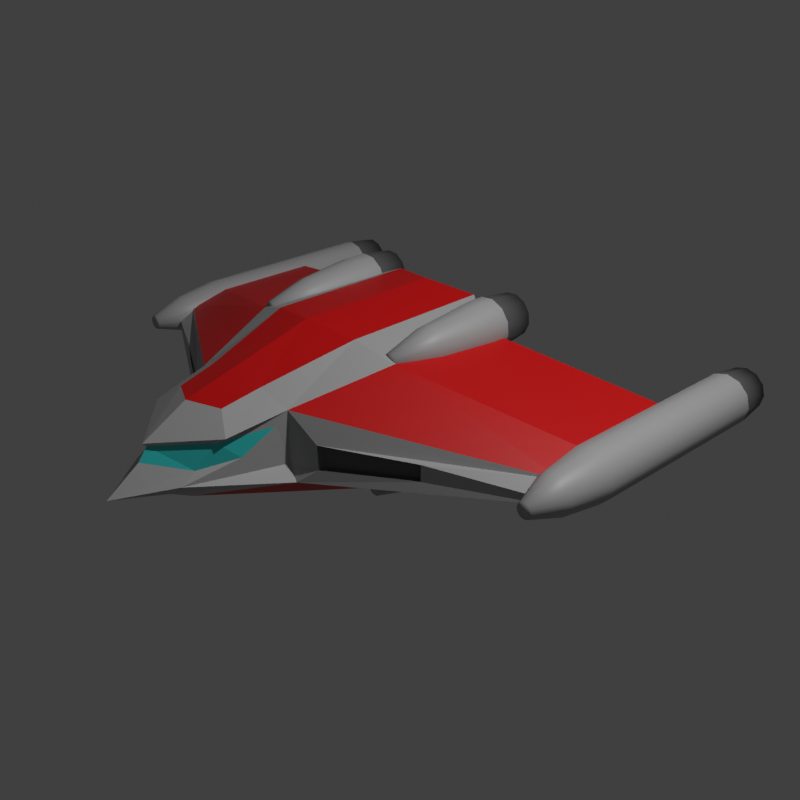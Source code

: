 # Source: interceptor.blend  (saved by Blender 3.0.42; exported with 4.5.12 LTS)
import bpy
from mathutils import Matrix  # noqa: F401  (used for matrix-valued properties, if any)

bpy.ops.wm.read_factory_settings(use_empty=True)
scene = bpy.context.scene
scene.name = 'Scene'

# ---- collections
col_collection = bpy.data.collections.new('Collection'); scene.collection.children.link(col_collection)

# ---- images (referenced by path relative to the original .blend; pixels are not part of the script)
import os
ASSET_DIR = os.environ.get("B2B_ASSET_DIR", "")  # directory of the original .blend (textures are referenced by path, not embedded)
HERE = os.path.dirname(os.path.abspath(__file__))  # packed textures are extracted next to this script under _unpacked/

def load_image(name, relpath, width, height, colorspace="sRGB"):
    """Load a texture the original file referenced (path relative to the .blend, or extracted next to this script)."""
    p = next((c for c in (os.path.join(HERE, relpath), os.path.join(ASSET_DIR, relpath)) if relpath and os.path.exists(c)), "")
    if p:
        img = bpy.data.images.load(p, check_existing=True)
        img.name = name
    else:  # same state as the original file: an image datablock whose file is absent (Cycles renders it pink)
        img = bpy.data.images.new(name, width, height)
        img.source = "FILE"
        img.filepath = "//" + (relpath or name)
    img.colorspace_settings.name = colorspace
    return img
img_skin = load_image('skin', 'osprey.png', 1024, 1024, 'sRGB')

# ---- materials (node trees are filled in below, after node groups)
mat_material_001 = bpy.data.materials.new('Material.001')
mat_material_004 = bpy.data.materials.new('Material.004')
mat_material_003 = bpy.data.materials.new('Material.003')
mat_material_005 = bpy.data.materials.new('Material.005')
mat_material_009 = bpy.data.materials.new('Material.009')

# ---- material node trees
mat_material_001.use_nodes = True; mat_material_001.node_tree.nodes.clear()
_N = mat_material_001.node_tree.nodes; _L = mat_material_001.node_tree.links
n0 = _N.new('ShaderNodeBsdfPrincipled'); n0.name = 'Principled BSDF'; n0.location = (10, 300)
n0.distribution = 'GGX'
n0.subsurface_method = 'BURLEY'
n0.inputs[0].default_value = (0.4, 0.4, 0.4, 1.0)
n0.inputs[3].default_value = 1.45
n0.inputs[27].default_value = (0.0, 0.0, 0.0, 1.0)
n0.inputs[28].default_value = 1.0
n1 = _N.new('ShaderNodeOutputMaterial'); n1.name = 'Material Output'; n1.location = (300, 300)
n2 = _N.new('ShaderNodeUVMap'); n2.name = 'UV Map'; n2.location = (312, 86)
n3 = _N.new('ShaderNodeTexImage'); n3.name = 'Image Texture'; n3.location = (532, 255)
n3.image = img_skin
_L.new(n0.outputs[0], n1.inputs[0])
_L.new(n2.outputs[0], n3.inputs[0])
n1.is_active_output = True
mat_material_004.use_nodes = True; mat_material_004.node_tree.nodes.clear()
_N = mat_material_004.node_tree.nodes; _L = mat_material_004.node_tree.links
n0 = _N.new('ShaderNodeBsdfPrincipled'); n0.name = 'Principled BSDF'; n0.location = (10, 300)
n0.distribution = 'GGX'
n0.subsurface_method = 'BURLEY'
n0.inputs[0].default_value = (0.6, 0.0, 0.0, 1.0)
n0.inputs[3].default_value = 1.45
n0.inputs[27].default_value = (0.0, 0.0, 0.0, 1.0)
n0.inputs[28].default_value = 1.0
n1 = _N.new('ShaderNodeOutputMaterial'); n1.name = 'Material Output'; n1.location = (300, 300)
n2 = _N.new('ShaderNodeUVMap'); n2.name = 'UV Map'; n2.location = (312, 86)
n3 = _N.new('ShaderNodeTexImage'); n3.name = 'Image Texture'; n3.location = (532, 255)
n3.image = img_skin
_L.new(n0.outputs[0], n1.inputs[0])
_L.new(n2.outputs[0], n3.inputs[0])
n1.is_active_output = True
mat_material_003.use_nodes = True; mat_material_003.node_tree.nodes.clear()
_N = mat_material_003.node_tree.nodes; _L = mat_material_003.node_tree.links
n0 = _N.new('ShaderNodeBsdfPrincipled'); n0.name = 'Principled BSDF'; n0.location = (10, 300)
n0.distribution = 'GGX'
n0.subsurface_method = 'BURLEY'
n0.inputs[0].default_value = (0.03365, 0.5984, 0.5814, 1.0)
n0.inputs[3].default_value = 1.45
n0.inputs[27].default_value = (0.0, 0.0, 0.0, 1.0)
n0.inputs[28].default_value = 1.0
n1 = _N.new('ShaderNodeOutputMaterial'); n1.name = 'Material Output'; n1.location = (300, 300)
n2 = _N.new('ShaderNodeUVMap'); n2.name = 'UV Map'; n2.location = (312, 86)
n3 = _N.new('ShaderNodeTexImage'); n3.name = 'Image Texture'; n3.location = (532, 255)
n3.image = img_skin
_L.new(n0.outputs[0], n1.inputs[0])
_L.new(n2.outputs[0], n3.inputs[0])
n1.is_active_output = True
mat_material_005.use_nodes = True; mat_material_005.node_tree.nodes.clear()
_N = mat_material_005.node_tree.nodes; _L = mat_material_005.node_tree.links
n0 = _N.new('ShaderNodeBsdfPrincipled'); n0.name = 'Principled BSDF'; n0.location = (10, 300)
n0.distribution = 'GGX'
n0.subsurface_method = 'BURLEY'
n0.inputs[0].default_value = (0.1, 0.1, 0.1, 1.0)
n0.inputs[3].default_value = 1.45
n0.inputs[27].default_value = (0.0, 0.0, 0.0, 1.0)
n0.inputs[28].default_value = 1.0
n1 = _N.new('ShaderNodeOutputMaterial'); n1.name = 'Material Output'; n1.location = (300, 300)
n2 = _N.new('ShaderNodeUVMap'); n2.name = 'UV Map'; n2.location = (312, 86)
n3 = _N.new('ShaderNodeTexImage'); n3.name = 'Image Texture'; n3.location = (532, 255)
n3.image = img_skin
_L.new(n0.outputs[0], n1.inputs[0])
_L.new(n2.outputs[0], n3.inputs[0])
n1.is_active_output = True
mat_material_009.use_nodes = True; mat_material_009.node_tree.nodes.clear()
_N = mat_material_009.node_tree.nodes; _L = mat_material_009.node_tree.links
n0 = _N.new('ShaderNodeBsdfPrincipled'); n0.name = 'Principled BSDF'; n0.location = (10, 300)
n0.distribution = 'GGX'
n0.subsurface_method = 'BURLEY'
n0.inputs[0].default_value = (1.0, 0.226, 0.0, 1.0)
n0.inputs[3].default_value = 1.45
n0.inputs[27].default_value = (1.0, 0.227, 0.0, 1.0)
n0.inputs[28].default_value = 1.0
n1 = _N.new('ShaderNodeOutputMaterial'); n1.name = 'Material Output'; n1.location = (300, 300)
n2 = _N.new('ShaderNodeTexImage'); n2.name = 'Image Texture'; n2.location = (529, 120)
n2.image = img_skin
n3 = _N.new('ShaderNodeUVMap'); n3.name = 'UV Map'; n3.location = (317, -43)
n3.from_instancer = True
_L.new(n0.outputs[0], n1.inputs[0])
_L.new(n3.outputs[0], n2.inputs[0])
n1.is_active_output = True

# ---- world
world_world = bpy.data.worlds.new('World'); scene.world = world_world
world_world.use_nodes = True; world_world.node_tree.nodes.clear()
_N = world_world.node_tree.nodes; _L = world_world.node_tree.links
n0 = _N.new('ShaderNodeOutputWorld'); n0.name = 'World Output'; n0.location = (300, 300)
n1 = _N.new('ShaderNodeBackground'); n1.name = 'Background'; n1.location = (10, 300)
n1.inputs[0].default_value = (0.05088, 0.05088, 0.05088, 1.0)
_L.new(n1.outputs[0], n0.inputs[0])
n0.is_active_output = True
world_world.color = (0.05088, 0.05088, 0.05088)
world_world.use_sun_shadow = False
world_world.sun_shadow_jitter_overblur = 0.0

# ---- cameras
cam_camera = bpy.data.cameras.new('Camera')
cam_camera.clip_end = 100.0
cam_camera.ortho_scale = 7.314

# ---- lights
light_light = bpy.data.lights.new('Light', 'POINT')
light_light.transmission_factor = 0.0
light_light.energy = 1000.0
light_light.shadow_soft_size = 0.1
light_light.shadow_maximum_resolution = 0.006
light_light.use_absolute_resolution = True

# ---- meshes
me_plane = bpy.data.meshes.new('Plane')
me_plane.from_pydata([(2.0, 0.4442, 0.128), (0.0, 0.7181, 0.5295), (2.0, 1.31, 0.128), (0.0, -0.8117, -0.443), (2.0, 0.1619, -0.128), (0.0, 0.3769, -0.5231), (2.0, 0.5324, -0.128), (0.7, -0.05575, 0.464), (0.7, 0.8101, 0.464), (0.8791, -0.1368, -0.3564), (0.7938, 0.4066, -0.3936), (0.0, 0.7406, 0.2547), (0.0, 0.6502, -0.2751), (2.0, 0.9385, -0.0573), (2.0, 1.109, 0.0573), (2.0, 0.1432, 0.0573), (2.0, 0.0, -0.0573), (0.0, -1.246, -0.3585), (0.5533, -0.7918, -0.2002), (0.4673, -0.7721, 0.2908), (0.775, 0.5925, -0.2137), (0.775, 0.7094, 0.1923), (0.0, -1.526, -0.2158), (0.0, -1.568, 0.1588), (0.282, -1.28, -0.1709), (0.3894, -1.205, 0.2089), (0.0, 0.7917, -0.04567), (2.0, 1.0, -0.01937), (2.0, 0.0, -0.01937), (0.4673, -0.7721, -0.09831), (0.775, 0.6232, -0.04474), (0.0, -1.86, -0.1398), (0.2595, -1.476, -0.08669), (0.3731, -1.084, 0.02436), (0.4391, -0.8491, 0.1948), (0.0, -1.611, 0.03787), (0.0, -1.541, 0.13), (0.2562, -1.363, -0.01237), (0.3245, -1.235, 0.1642), (2.081, 0.04913, 0.1313), (2.005, 0.04913, 0.1516), (2.005, 1.927, 0.2), (2.005, 0.3885, 0.2), (2.105, 1.927, 0.1732), (2.105, 0.3885, 0.1732), (2.178, 1.927, 0.1), (2.178, 0.3885, 0.1), (2.205, 1.927, -3.378e-08), (2.205, 0.3885, 1.987e-09), (2.178, 1.927, -0.1), (2.178, 0.3885, -0.1), (2.105, 1.927, -0.1732), (2.105, 0.3885, -0.1732), (2.005, 1.927, -0.2), (2.005, 0.3885, -0.2), (1.905, 1.927, -0.1732), (1.905, 0.3885, -0.1732), (1.832, 1.927, -0.1), (1.832, 0.3885, -0.1), (1.805, 1.927, -2.186e-08), (1.805, 0.3885, 1.987e-09), (1.832, 1.927, 0.1), (1.832, 0.3885, 0.1), (1.905, 1.927, 0.1732), (1.905, 0.3885, 0.1732), (2.136, 0.04913, 0.07579), (2.156, 0.04913, 8.159e-08), (2.136, 0.04913, -0.07579), (2.081, 0.04913, -0.1313), (2.005, 0.04913, -0.1516), (1.929, 0.04913, -0.1313), (1.873, 0.04913, -0.07579), (1.853, 0.04913, 8.159e-08), (1.873, 0.04913, 0.07579), (1.929, 0.04913, 0.1313), (2.034, -0.2246, 0.05097), (2.005, -0.2246, 0.05885), (2.056, -0.2246, 0.02942), (2.064, -0.2246, 1.052e-07), (2.056, -0.2246, -0.02942), (2.034, -0.2246, -0.05096), (2.005, -0.2246, -0.05885), (1.975, -0.2246, -0.05096), (1.954, -0.2246, -0.02942), (1.946, -0.2246, 1.052e-07), (1.954, -0.2246, 0.02942), (1.975, -0.2246, 0.05097), (2.005, 2.187, 0.1659), (2.088, 2.187, 0.1436), (2.148, 2.187, 0.08293), (2.171, 2.187, -1.967e-07), (2.148, 2.187, -0.08293), (2.088, 2.187, -0.1436), (2.005, 2.187, -0.1659), (1.922, 2.187, -0.1436), (1.861, 2.187, -0.08293), (1.839, 2.187, -1.868e-07), (1.861, 2.187, 0.08293), (1.922, 2.187, 0.1436), (2.005, 2.009, 0.1171), (2.063, 2.009, 0.1014), (2.106, 2.009, 0.05857), (2.122, 2.009, -1.353e-07), (2.106, 2.009, -0.05857), (2.063, 2.009, -0.1014), (2.005, 2.009, -0.1171), (1.946, 2.009, -0.1014), (1.903, 2.009, -0.05857), (1.888, 2.009, -1.283e-07), (1.903, 2.009, 0.05857), (1.946, 2.009, 0.1014), (1.283, -0.374, -0.01173), (1.283, -0.374, -0.05255), (0.676, -0.7102, -0.03128), (0.676, -0.7102, 0.09256), (1.283, -0.374, 0.07078), (0.676, -0.7102, -0.09255), (1.259, -0.3469, -0.0108), (1.259, -0.3469, -0.04839), (0.7001, -0.6564, -0.0288), (0.7001, -0.6564, 0.08522), (1.259, -0.3469, 0.06517), (0.7001, -0.6564, -0.08522), (0.7434, 0.3159, 0.5781), (0.6723, 0.3159, 0.6112), (0.6807, 0.9115, 0.6589), (0.6807, 0.7764, 0.6589), (0.7745, 0.9115, 0.6152), (0.7745, 0.7764, 0.6152), (0.8339, 0.9115, 0.5304), (0.8339, 0.7764, 0.5304), (0.8429, 0.9115, 0.4272), (0.8429, 0.7764, 0.4272), (0.7991, 0.9115, 0.3334), (0.7991, 0.7764, 0.3334), (0.7143, 0.9115, 0.274), (0.7143, 0.7764, 0.274), (0.6112, 0.9115, 0.265), (0.6112, 0.7764, 0.265), (0.5174, 0.9115, 0.3087), (0.5174, 0.7764, 0.3087), (0.458, 0.9115, 0.3936), (0.458, 0.7764, 0.3936), (0.449, 0.9115, 0.4967), (0.449, 0.7764, 0.4967), (0.4927, 0.9115, 0.5905), (0.4927, 0.7764, 0.5905), (0.5775, 0.9115, 0.6499), (0.5775, 0.7764, 0.6499), (0.7884, 0.3159, 0.5138), (0.7952, 0.3159, 0.4356), (0.762, 0.3159, 0.3645), (0.6978, 0.3159, 0.3195), (0.6196, 0.3159, 0.3127), (0.5485, 0.3159, 0.3458), (0.5035, 0.3159, 0.4101), (0.4966, 0.3159, 0.4883), (0.5298, 0.3159, 0.5594), (0.5941, 0.3159, 0.6044), (0.6838, -0.03965, 0.507), (0.6561, -0.03965, 0.5199), (0.7012, -0.03965, 0.4821), (0.7039, -0.03965, 0.4517), (0.691, -0.03965, 0.4241), (0.6661, -0.03965, 0.4067), (0.6357, -0.03965, 0.404), (0.6081, -0.03965, 0.4169), (0.5906, -0.03965, 0.4418), (0.588, -0.03965, 0.4722), (0.6008, -0.03965, 0.4998), (0.6258, -0.03965, 0.5173), (0.6747, 1.172, 0.6253), (0.7525, 1.172, 0.589), (0.8018, 1.172, 0.5187), (0.8093, 1.172, 0.4332), (0.773, 1.172, 0.3553), (0.7027, 1.172, 0.3061), (0.6171, 1.172, 0.2986), (0.5393, 1.172, 0.3349), (0.4901, 1.172, 0.4052), (0.4826, 1.172, 0.4908), (0.5189, 1.172, 0.5686), (0.5892, 1.172, 0.6178), (0.6663, 0.9943, 0.5773), (0.7212, 0.9943, 0.5517), (0.756, 0.9943, 0.502), (0.7613, 0.9943, 0.4416), (0.7357, 0.9943, 0.3867), (0.686, 0.9943, 0.3519), (0.6256, 0.9943, 0.3466), (0.5706, 0.9943, 0.3722), (0.5359, 0.9943, 0.4219), (0.5306, 0.9943, 0.4823), (0.5562, 0.9943, 0.5373), (0.6059, 0.9943, 0.572), (0.6695, 0.178, -0.3155), (0.591, 0.178, -0.3155), (0.5785, 0.7736, -0.2688), (0.5785, 0.6385, -0.2688), (0.682, 0.7736, -0.2688), (0.6787, 0.5979, -0.2811), (0.7717, 0.7736, -0.3205), (0.7717, 0.6385, -0.3205), (0.8234, 0.7736, -0.4102), (0.8234, 0.6385, -0.4102), (0.8234, 0.7736, -0.5137), (0.8234, 0.6385, -0.5137), (0.7717, 0.7736, -0.6034), (0.7717, 0.6385, -0.6034), (0.682, 0.7736, -0.6551), (0.682, 0.6385, -0.6551), (0.5785, 0.7736, -0.6551), (0.5785, 0.6385, -0.6551), (0.4888, 0.7736, -0.6034), (0.4888, 0.6385, -0.6034), (0.4371, 0.7736, -0.5137), (0.4371, 0.6385, -0.5137), (0.4371, 0.7736, -0.4102), (0.4371, 0.6385, -0.4102), (0.4888, 0.7736, -0.3205), (0.4888, 0.6385, -0.3205), (0.7374, 0.178, -0.3548), (0.7767, 0.178, -0.4227), (0.7767, 0.178, -0.5012), (0.7374, 0.178, -0.5691), (0.6695, 0.178, -0.6084), (0.591, 0.178, -0.6084), (0.5231, 0.178, -0.5691), (0.4838, 0.178, -0.5012), (0.4838, 0.178, -0.4227), (0.5231, 0.178, -0.3548), (0.6455, -0.1775, -0.4051), (0.615, -0.1775, -0.4051), (0.6719, -0.1775, -0.4203), (0.6871, -0.1775, -0.4467), (0.6871, -0.1775, -0.4772), (0.6719, -0.1775, -0.5036), (0.6455, -0.1775, -0.5188), (0.615, -0.1775, -0.5188), (0.5886, -0.1775, -0.5036), (0.5734, -0.1775, -0.4772), (0.5734, -0.1775, -0.4467), (0.5886, -0.1775, -0.4203), (0.5873, 1.034, -0.3017), (0.6732, 1.034, -0.3017), (0.7475, 1.034, -0.3447), (0.7905, 1.034, -0.419), (0.7905, 1.034, -0.5049), (0.7475, 1.034, -0.5792), (0.6732, 1.034, -0.6222), (0.5873, 1.034, -0.6222), (0.513, 1.034, -0.5792), (0.47, 1.034, -0.5049), (0.47, 1.034, -0.419), (0.513, 1.034, -0.3447), (0.5999, 0.8564, -0.3488), (0.6606, 0.8564, -0.3488), (0.7131, 0.8564, -0.3791), (0.7434, 0.8564, -0.4316), (0.7434, 0.8564, -0.4923), (0.7131, 0.8564, -0.5448), (0.6606, 0.8564, -0.5751), (0.5999, 0.8564, -0.5751), (0.5474, 0.8564, -0.5448), (0.5171, 0.8564, -0.4923), (0.5171, 0.8564, -0.4316), (0.5474, 0.8564, -0.3791), (0.0, 0.9259, 0.6344), (0.0, -0.2203, 0.6275), (0.3896, 1.035, 0.5812), (0.0, -0.9038, 0.4403), (0.3994, -0.1362, 0.5713), (0.2603, -0.8264, 0.396), (0.0, -1.229, 0.3524), (0.2308, -1.115, 0.3319)], [], [(7, 0, 2, 8), (9, 10, 6, 4), (20, 10, 5, 12), (18, 9, 4, 16), (16, 4, 6, 13), (17, 3, 9, 18), (13, 6, 10, 20), (3, 5, 10, 9), (25, 19, 272, 274), (2, 14, 21, 8), (27, 13, 20, 30), (7, 8, 269, 271), (17, 18, 24, 22), (0, 15, 14, 2), (28, 16, 13, 27), (7, 19, 15, 0), (29, 18, 116, 113), (8, 21, 11, 1), (30, 20, 12, 26), (31, 22, 24, 32), (31, 32, 37, 35), (8, 1, 267, 269), (18, 29, 32, 24), (19, 25, 38, 34), (21, 30, 26, 11), (16, 28, 111, 112), (15, 28, 27, 14), (14, 27, 30, 21), (33, 34, 38, 37), (36, 35, 37, 38), (25, 23, 36, 38), (29, 19, 34, 33), (32, 29, 33, 37), (68, 67, 79, 80), (60, 58, 71, 72), (41, 42, 44, 43), (70, 69, 81, 82), (44, 42, 40, 39), (43, 44, 46, 45), (74, 73, 85, 86), (64, 62, 73, 74), (45, 46, 48, 47), (39, 40, 76, 75), (42, 64, 74, 40), (47, 48, 50, 49), (73, 72, 84, 85), (46, 44, 39, 65), (49, 50, 52, 51), (71, 70, 82, 83), (50, 48, 66, 67), (51, 52, 54, 53), (40, 74, 86, 76), (54, 52, 68, 69), (53, 54, 56, 55), (69, 68, 80, 81), (58, 56, 70, 71), (55, 56, 58, 57), (67, 66, 78, 79), (62, 60, 72, 73), (57, 58, 60, 59), (75, 76, 86, 85, 84, 83, 82, 81, 80, 79, 78, 77), (48, 46, 65, 66), (59, 60, 62, 61), (52, 50, 67, 68), (65, 39, 75, 77), (61, 62, 64, 63), (66, 65, 77, 78), (56, 54, 69, 70), (63, 64, 42, 41), (43, 45, 89, 88), (72, 71, 83, 84), (97, 98, 110, 109), (61, 63, 98, 97), (57, 59, 96, 95), (53, 55, 94, 93), (63, 41, 87, 98), (49, 51, 92, 91), (45, 47, 90, 89), (59, 61, 97, 96), (55, 57, 95, 94), (51, 53, 93, 92), (47, 49, 91, 90), (41, 43, 88, 87), (99, 100, 101, 102, 103, 104, 105, 106, 107, 108, 109, 110), (87, 88, 100, 99), (94, 95, 107, 106), (91, 92, 104, 103), (98, 87, 99, 110), (88, 89, 101, 100), (95, 96, 108, 107), (92, 93, 105, 104), (89, 90, 102, 101), (96, 97, 109, 108), (93, 94, 106, 105), (90, 91, 103, 102), (116, 112, 118, 122), (113, 116, 122, 119), (18, 16, 112, 116), (28, 15, 115, 111), (19, 29, 113, 114), (15, 19, 114, 115), (119, 122, 118, 117), (120, 119, 117, 121), (114, 113, 119, 120), (111, 115, 121, 117), (115, 114, 120, 121), (112, 111, 117, 118), (152, 151, 163, 164), (144, 142, 155, 156), (125, 126, 128, 127), (154, 153, 165, 166), (128, 126, 124, 123), (127, 128, 130, 129), (158, 157, 169, 170), (148, 146, 157, 158), (129, 130, 132, 131), (123, 124, 160, 159), (126, 148, 158, 124), (131, 132, 134, 133), (157, 156, 168, 169), (130, 128, 123, 149), (133, 134, 136, 135), (155, 154, 166, 167), (134, 132, 150, 151), (135, 136, 138, 137), (124, 158, 170, 160), (138, 136, 152, 153), (137, 138, 140, 139), (153, 152, 164, 165), (142, 140, 154, 155), (139, 140, 142, 141), (151, 150, 162, 163), (146, 144, 156, 157), (141, 142, 144, 143), (159, 160, 170, 169, 168, 167, 166, 165, 164, 163, 162, 161), (132, 130, 149, 150), (143, 144, 146, 145), (136, 134, 151, 152), (149, 123, 159, 161), (145, 146, 148, 147), (150, 149, 161, 162), (140, 138, 153, 154), (147, 148, 126, 125), (127, 129, 173, 172), (156, 155, 167, 168), (181, 182, 194, 193), (145, 147, 182, 181), (141, 143, 180, 179), (137, 139, 178, 177), (147, 125, 171, 182), (133, 135, 176, 175), (129, 131, 174, 173), (143, 145, 181, 180), (139, 141, 179, 178), (135, 137, 177, 176), (131, 133, 175, 174), (125, 127, 172, 171), (183, 184, 185, 186, 187, 188, 189, 190, 191, 192, 193, 194), (171, 172, 184, 183), (178, 179, 191, 190), (175, 176, 188, 187), (182, 171, 183, 194), (172, 173, 185, 184), (179, 180, 192, 191), (176, 177, 189, 188), (173, 174, 186, 185), (180, 181, 193, 192), (177, 178, 190, 189), (174, 175, 187, 186), (224, 223, 235, 236), (216, 214, 227, 228), (197, 198, 200, 199), (226, 225, 237, 238), (200, 198, 196, 195), (199, 200, 202, 201), (230, 229, 241, 242), (220, 218, 229, 230), (201, 202, 204, 203), (195, 196, 232, 231), (198, 220, 230, 196), (203, 204, 206, 205), (229, 228, 240, 241), (202, 200, 195, 221), (205, 206, 208, 207), (227, 226, 238, 239), (206, 204, 222, 223), (207, 208, 210, 209), (196, 230, 242, 232), (210, 208, 224, 225), (209, 210, 212, 211), (225, 224, 236, 237), (214, 212, 226, 227), (211, 212, 214, 213), (223, 222, 234, 235), (218, 216, 228, 229), (213, 214, 216, 215), (231, 232, 242, 241, 240, 239, 238, 237, 236, 235, 234, 233), (204, 202, 221, 222), (215, 216, 218, 217), (208, 206, 223, 224), (221, 195, 231, 233), (217, 218, 220, 219), (222, 221, 233, 234), (212, 210, 225, 226), (219, 220, 198, 197), (199, 201, 245, 244), (228, 227, 239, 240), (253, 254, 266, 265), (217, 219, 254, 253), (213, 215, 252, 251), (209, 211, 250, 249), (219, 197, 243, 254), (205, 207, 248, 247), (201, 203, 246, 245), (215, 217, 253, 252), (211, 213, 251, 250), (207, 209, 249, 248), (203, 205, 247, 246), (197, 199, 244, 243), (255, 256, 257, 258, 259, 260, 261, 262, 263, 264, 265, 266), (243, 244, 256, 255), (250, 251, 263, 262), (247, 248, 260, 259), (254, 243, 255, 266), (244, 245, 257, 256), (251, 252, 264, 263), (248, 249, 261, 260), (245, 246, 258, 257), (252, 253, 265, 264), (249, 250, 262, 261), (246, 247, 259, 258), (268, 271, 269, 267), (268, 270, 272, 271), (272, 270, 273, 274), (23, 25, 274, 273), (19, 7, 271, 272)])
me_plane.polygons.foreach_set('use_smooth', [0, 0, 0, 0, 0, 0, 0, 0, 0, 0, 0, 0, 0, 0, 0, 0, 0, 0, 0, 0, 0, 0, 0, 0, 0, 0, 0, 0, 0, 0, 0, 0, 0, 1, 1, 1, 1, 1, 1, 1, 1, 1, 1, 1, 1, 1, 1, 1, 1, 1, 1, 1, 1, 1, 1, 1, 1, 1, 1, 1, 1, 1, 1, 1, 1, 1, 1, 1, 1, 1, 1, 1, 1, 1, 1, 1, 1, 1, 1, 1, 1, 1, 1, 1, 1, 1, 1, 1, 1, 1, 1, 1, 1, 1, 1, 0, 0, 0, 0, 0, 0, 0, 0, 0, 0, 0, 0, 1, 1, 1, 1, 1, 1, 1, 1, 1, 1, 1, 1, 1, 1, 1, 1, 1, 1, 1, 1, 1, 1, 1, 1, 1, 1, 1, 1, 1, 1, 1, 1, 1, 1, 1, 1, 1, 1, 1, 1, 1, 1, 1, 1, 1, 1, 1, 1, 1, 1, 1, 1, 1, 1, 1, 1, 1, 1, 1, 1, 1, 1, 1, 1, 1, 1, 1, 1, 1, 1, 1, 1, 1, 1, 1, 1, 1, 1, 1, 1, 1, 1, 1, 1, 1, 1, 1, 1, 1, 1, 1, 1, 1, 1, 1, 1, 1, 1, 1, 1, 1, 1, 1, 1, 1, 1, 1, 1, 1, 1, 1, 1, 1, 1, 1, 1, 1, 1, 1, 1, 1, 1, 1, 1, 0, 0, 0, 0, 0])
me_plane.polygons.foreach_set('material_index', [1, 1, 0, 1, 0, 1, 0, 1, 0, 0, 0, 0, 0, 0, 0, 1, 0, 0, 0, 0, 0, 0, 0, 0, 0, 0, 0, 0, 2, 2, 0, 0, 0, 0, 0, 0, 0, 0, 0, 0, 0, 0, 0, 0, 0, 0, 0, 0, 0, 0, 0, 0, 0, 0, 0, 0, 0, 0, 0, 0, 0, 0, 0, 0, 0, 0, 0, 0, 0, 3, 0, 3, 3, 3, 3, 3, 3, 3, 3, 3, 3, 3, 3, 4, 3, 3, 3, 3, 3, 3, 3, 3, 3, 3, 3, 3, 3, 0, 0, 0, 0, 3, 3, 3, 3, 3, 3, 0, 0, 0, 0, 0, 0, 0, 0, 0, 0, 0, 0, 0, 0, 0, 0, 0, 0, 0, 0, 0, 0, 0, 0, 0, 0, 0, 0, 0, 0, 0, 0, 0, 0, 0, 0, 3, 0, 3, 3, 3, 3, 3, 3, 3, 3, 3, 3, 3, 3, 4, 3, 3, 3, 3, 3, 3, 3, 3, 3, 3, 3, 0, 0, 0, 0, 0, 0, 0, 0, 0, 0, 0, 0, 0, 0, 0, 0, 0, 0, 0, 0, 0, 0, 0, 0, 0, 0, 0, 0, 0, 0, 0, 0, 0, 0, 0, 0, 3, 0, 3, 3, 3, 3, 3, 3, 3, 3, 3, 3, 3, 3, 4, 3, 3, 3, 3, 3, 3, 3, 3, 3, 3, 3, 1, 1, 1, 0, 0])
_uv = me_plane.uv_layers.new(name='UVMap')
_uv.uv.foreach_set('vector', [0.4792, 0.11, 0.5299, 0.386, 0.3843, 0.4727, 0.3336, 0.1968, 0.2079, 0.1937, 0.3151, 0.1882, 0.3215, 0.4118, 0.2492, 0.4054, 0.7424, 0.2462, 0.7826, 0.2426, 0.8086, 0.3981, 0.7527, 0.398, 0.08651, 0.1142, 0.2079, 0.1937, 0.2492, 0.4054, 0.2181, 0.3999, 0.929, 0.7792, 0.9154, 0.7475, 0.9154, 0.6749, 0.929, 0.5953, 0.006056, 0.006056, 0.09014, 0.0167, 0.2079, 0.1937, 0.08651, 0.1142, 0.1893, 0.6647, 0.1121, 0.6442, 0.1509, 0.4239, 0.1893, 0.4247, 0.09014, 0.0167, 0.3215, 0.04032, 0.3151, 0.1882, 0.2079, 0.1937, 0.8354, 0.4407, 0.8366, 0.3544, 0.8789, 0.3707, 0.8735, 0.4277, 0.6555, 0.006056, 0.675, 0.00612, 0.6603, 0.2463, 0.6048, 0.2609, 0.693, 0.00615, 0.7021, 0.006168, 0.7424, 0.2462, 0.7088, 0.2463, 0.8207, 0.2086, 0.8447, 0.04083, 0.9148, 0.006056, 0.88, 0.2327, 0.401, 0.6081, 0.4555, 0.4848, 0.4465, 0.5939, 0.4187, 0.6598, 0.5826, 0.6544, 0.569, 0.7134, 0.569, 0.5242, 0.5826, 0.4848, 0.9362, 0.7792, 0.929, 0.7792, 0.929, 0.5953, 0.9362, 0.5833, 0.4792, 0.11, 0.5827, 0.006056, 0.5827, 0.3583, 0.5299, 0.386, 0.02443, 0.7556, 0.006056, 0.7382, 0.03072, 0.7134, 0.04262, 0.7149, 0.6048, 0.2609, 0.6603, 0.2463, 0.6474, 0.3981, 0.5948, 0.3981, 0.7088, 0.2463, 0.7424, 0.2462, 0.7527, 0.398, 0.7042, 0.398, 0.443, 0.7204, 0.4187, 0.6598, 0.4465, 0.5939, 0.4555, 0.6318, 0.5009, 0.8113, 0.5009, 0.9007, 0.4855, 0.918, 0.4676, 0.8497, 0.4533, 0.7325, 0.4533, 0.8707, 0.4121, 0.8692, 0.401, 0.7901, 0.9278, 0.184, 0.9438, 0.1794, 0.9438, 0.3173, 0.9269, 0.2796, 0.4676, 0.626, 0.4827, 0.5405, 0.4936, 0.5341, 0.4865, 0.6101, 0.6603, 0.2463, 0.7088, 0.2463, 0.7042, 0.398, 0.6474, 0.3981, 0.07547, 0.4288, 0.08283, 0.4297, 0.06395, 0.584, 0.05603, 0.583, 0.569, 0.7134, 0.5543, 0.7415, 0.5543, 0.5456, 0.569, 0.5242, 0.675, 0.00612, 0.693, 0.00615, 0.7088, 0.2463, 0.6603, 0.2463, 0.9459, 0.847, 0.9211, 0.8995, 0.9154, 0.8233, 0.9459, 0.7913, 0.1453, 0.9269, 0.1271, 0.9328, 0.1121, 0.8723, 0.1453, 0.8487, 0.541, 0.6381, 0.541, 0.7321, 0.5355, 0.7313, 0.534, 0.653, 0.5422, 0.6228, 0.4676, 0.626, 0.4865, 0.6101, 0.5198, 0.5625, 0.5422, 0.4848, 0.5422, 0.6228, 0.5198, 0.5625, 0.5291, 0.5076, 0.8003, 0.8086, 0.7875, 0.8085, 0.7817, 0.755, 0.7867, 0.755, 0.5307, 0.9304, 0.513, 0.9318, 0.5159, 0.8654, 0.5293, 0.8643, 0.2192, 0.7254, 0.2192, 0.4244, 0.2395, 0.4244, 0.2395, 0.7254, 0.02603, 0.8435, 0.04137, 0.8435, 0.03799, 0.8968, 0.03203, 0.8968, 0.2187, 0.7375, 0.2389, 0.7375, 0.2367, 0.8043, 0.2213, 0.8043, 0.2395, 0.7254, 0.2395, 0.4244, 0.2568, 0.4239, 0.2568, 0.7249, 0.8496, 0.8082, 0.8364, 0.808, 0.8307, 0.7552, 0.8358, 0.7553, 0.8572, 0.8743, 0.8398, 0.874, 0.8364, 0.808, 0.8496, 0.8082, 0.7409, 0.4102, 0.7409, 0.7115, 0.7228, 0.7115, 0.7228, 0.4102, 0.2213, 0.8043, 0.2367, 0.8043, 0.2323, 0.8587, 0.2264, 0.8587, 0.2389, 0.7375, 0.2568, 0.738, 0.2502, 0.8047, 0.2367, 0.8043, 0.7228, 0.4102, 0.7228, 0.7115, 0.7025, 0.7115, 0.7025, 0.4102, 0.8364, 0.808, 0.821, 0.8082, 0.8248, 0.7553, 0.8307, 0.7552, 0.2014, 0.738, 0.2187, 0.7375, 0.2213, 0.8043, 0.2082, 0.8047, 0.7025, 0.4102, 0.7025, 0.7115, 0.6856, 0.7115, 0.6856, 0.4102, 0.0133, 0.8433, 0.02603, 0.8435, 0.03203, 0.8968, 0.02709, 0.8967, 0.7905, 0.875, 0.7702, 0.875, 0.7721, 0.8085, 0.7875, 0.8085, 0.3336, 0.7862, 0.3336, 0.4849, 0.3519, 0.4848, 0.3519, 0.7861, 0.2367, 0.8043, 0.2502, 0.8047, 0.2376, 0.8588, 0.2323, 0.8587, 0.04309, 0.7771, 0.06132, 0.777, 0.05519, 0.8433, 0.04137, 0.8435, 0.3519, 0.7861, 0.3519, 0.4848, 0.3721, 0.4848, 0.3721, 0.7861, 0.04137, 0.8435, 0.05519, 0.8433, 0.04335, 0.8967, 0.03799, 0.8968, 0.006056, 0.777, 0.02286, 0.7771, 0.02603, 0.8435, 0.0133, 0.8433, 0.3721, 0.7861, 0.3721, 0.4848, 0.3889, 0.485, 0.3889, 0.7863, 0.7875, 0.8085, 0.7721, 0.8085, 0.7758, 0.755, 0.7817, 0.755, 0.8398, 0.874, 0.8195, 0.8743, 0.821, 0.8082, 0.8364, 0.808, 0.8855, 0.8847, 0.8855, 0.5837, 0.9033, 0.5833, 0.9033, 0.8843, 0.8848, 0.9631, 0.8897, 0.9601, 0.8955, 0.9602, 0.9004, 0.9632, 0.9033, 0.9684, 0.9033, 0.9744, 0.9004, 0.9795, 0.8955, 0.9825, 0.8897, 0.9824, 0.8848, 0.9794, 0.8819, 0.9742, 0.8819, 0.9682, 0.7702, 0.875, 0.7521, 0.875, 0.7584, 0.8086, 0.7721, 0.8085, 0.2689, 0.7249, 0.2689, 0.4239, 0.2892, 0.4239, 0.2892, 0.725, 0.8074, 0.875, 0.7905, 0.875, 0.7875, 0.8085, 0.8003, 0.8086, 0.2082, 0.8047, 0.2213, 0.8043, 0.2264, 0.8587, 0.2213, 0.8588, 0.2892, 0.725, 0.2892, 0.4239, 0.3065, 0.4244, 0.3065, 0.7254, 0.7721, 0.8085, 0.7584, 0.8086, 0.7704, 0.755, 0.7758, 0.755, 0.02286, 0.7771, 0.04309, 0.7771, 0.04137, 0.8435, 0.02603, 0.8435, 0.2014, 0.725, 0.2014, 0.424, 0.2192, 0.4244, 0.2192, 0.7254, 0.252, 0.909, 0.2524, 0.9263, 0.2017, 0.9214, 0.2014, 0.9071, 0.5293, 0.8643, 0.5159, 0.8654, 0.5255, 0.8117, 0.5307, 0.8113, 0.8803, 0.5364, 0.8944, 0.5364, 0.8873, 0.5712, 0.8773, 0.5712, 0.9472, 0.5058, 0.9645, 0.5061, 0.9603, 0.5572, 0.9459, 0.557, 0.9675, 0.6493, 0.9852, 0.6495, 0.9852, 0.7007, 0.9705, 0.7005, 0.5948, 0.9049, 0.5948, 0.8847, 0.6459, 0.8868, 0.6459, 0.9036, 0.2524, 0.8709, 0.252, 0.8887, 0.2014, 0.8903, 0.2017, 0.8755, 0.452, 0.9212, 0.452, 0.9382, 0.401, 0.9332, 0.401, 0.9191, 0.452, 0.8829, 0.452, 0.901, 0.401, 0.9023, 0.401, 0.8873, 0.9269, 0.5061, 0.9472, 0.5058, 0.9459, 0.557, 0.9291, 0.5572, 0.5948, 0.8847, 0.595, 0.8679, 0.646, 0.8729, 0.6459, 0.8868, 0.595, 0.9232, 0.5948, 0.9049, 0.6459, 0.9036, 0.646, 0.9187, 0.452, 0.901, 0.452, 0.9212, 0.401, 0.9191, 0.401, 0.9023, 0.252, 0.8887, 0.252, 0.909, 0.2014, 0.9071, 0.2014, 0.8903, 0.9269, 0.4209, 0.9269, 0.409, 0.9328, 0.3988, 0.943, 0.3929, 0.9547, 0.393, 0.9649, 0.399, 0.9708, 0.4093, 0.9708, 0.4211, 0.9649, 0.4314, 0.9547, 0.4373, 0.943, 0.4372, 0.9328, 0.4312, 0.9834, 0.7427, 0.9834, 0.7595, 0.9485, 0.7564, 0.9485, 0.7445, 0.2357, 0.97, 0.236, 0.9844, 0.2016, 0.9774, 0.2014, 0.9673, 0.5948, 0.9497, 0.5951, 0.9353, 0.6301, 0.9421, 0.6299, 0.9523, 0.9832, 0.7275, 0.9834, 0.7427, 0.9485, 0.7445, 0.9484, 0.7338, 0.9834, 0.7595, 0.9832, 0.7734, 0.9484, 0.7662, 0.9485, 0.7564, 0.07344, 0.9482, 0.08845, 0.949, 0.08845, 0.9838, 0.07785, 0.9832, 0.236, 0.9384, 0.2357, 0.9532, 0.2014, 0.9554, 0.2016, 0.945, 0.5951, 0.9812, 0.5948, 0.9665, 0.6299, 0.9642, 0.6301, 0.9746, 0.8635, 0.5364, 0.8803, 0.5364, 0.8773, 0.5712, 0.8655, 0.5712, 0.2357, 0.9532, 0.2357, 0.97, 0.2014, 0.9673, 0.2014, 0.9554, 0.5948, 0.9665, 0.5948, 0.9497, 0.6299, 0.9523, 0.6299, 0.9642, 0.9553, 0.5833, 0.9553, 0.7154, 0.9484, 0.714, 0.9484, 0.5924, 0.4417, 0.962, 0.4417, 0.9503, 0.4522, 0.9526, 0.4522, 0.9635, 0.006056, 0.7382, 0.07547, 0.4288, 0.05603, 0.583, 0.03072, 0.7134, 0.08283, 0.4297, 0.1, 0.4239, 0.07998, 0.5859, 0.06395, 0.584, 0.1, 0.7648, 0.02443, 0.7556, 0.04262, 0.7149, 0.06667, 0.7178, 0.1, 0.4239, 0.1, 0.7648, 0.06667, 0.7178, 0.07998, 0.5859, 0.3447, 0.9204, 0.3336, 0.9204, 0.3422, 0.7984, 0.3496, 0.7984, 0.367, 0.9204, 0.3447, 0.9204, 0.3496, 0.7984, 0.3644, 0.7984, 0.4417, 0.9858, 0.4417, 0.962, 0.4522, 0.9635, 0.4522, 0.9854, 0.3842, 0.8065, 0.3842, 0.8222, 0.3791, 0.82, 0.3791, 0.8055, 0.1785, 0.8116, 0.1785, 0.6768, 0.1853, 0.6862, 0.1853, 0.8103, 0.3842, 0.7988, 0.3842, 0.8065, 0.3791, 0.8055, 0.3791, 0.7984, 0.8653, 0.6529, 0.8541, 0.6529, 0.8455, 0.5833, 0.8498, 0.5833, 0.09262, 0.9356, 0.07344, 0.9361, 0.07766, 0.8462, 0.0922, 0.8458, 0.1843, 0.884, 0.1578, 0.8838, 0.1578, 0.8639, 0.1843, 0.8641, 0.7051, 0.8139, 0.7201, 0.8139, 0.7201, 0.8832, 0.7143, 0.8832, 0.5067, 0.7992, 0.4868, 0.7992, 0.4882, 0.7086, 0.5033, 0.7086, 0.1843, 0.8641, 0.1578, 0.8639, 0.1574, 0.8487, 0.1838, 0.8489, 0.5559, 0.8434, 0.5675, 0.8438, 0.576, 0.9126, 0.5715, 0.9125, 0.5474, 0.7536, 0.5627, 0.754, 0.5675, 0.8438, 0.5559, 0.8434, 0.9939, 0.6372, 0.9675, 0.6372, 0.9675, 0.6178, 0.9939, 0.6177, 0.5033, 0.7086, 0.4882, 0.7086, 0.49, 0.6383, 0.4958, 0.6383, 0.4868, 0.7992, 0.4676, 0.7987, 0.4737, 0.7083, 0.4882, 0.7086, 0.9939, 0.6177, 0.9675, 0.6178, 0.9675, 0.598, 0.9939, 0.598, 0.5675, 0.8438, 0.5826, 0.8438, 0.5819, 0.9126, 0.576, 0.9126, 0.5219, 0.7987, 0.5067, 0.7992, 0.5033, 0.7086, 0.5148, 0.7083, 0.9939, 0.598, 0.9675, 0.598, 0.9675, 0.5833, 0.9939, 0.5833, 0.6941, 0.8137, 0.7051, 0.8139, 0.7143, 0.8832, 0.71, 0.8832, 0.8587, 0.7431, 0.839, 0.7431, 0.8392, 0.6529, 0.8541, 0.6529, 0.1626, 0.9385, 0.1891, 0.9384, 0.1893, 0.9579, 0.1628, 0.958, 0.4882, 0.7086, 0.4737, 0.7083, 0.4843, 0.6381, 0.49, 0.6383, 0.7198, 0.7238, 0.7393, 0.7237, 0.7348, 0.8137, 0.7201, 0.8139, 0.1628, 0.958, 0.1893, 0.9579, 0.1893, 0.9776, 0.1628, 0.9777, 0.7201, 0.8139, 0.7348, 0.8137, 0.7258, 0.8832, 0.7201, 0.8832, 0.6856, 0.7237, 0.7002, 0.7238, 0.7051, 0.8139, 0.6941, 0.8137, 0.1628, 0.9777, 0.1893, 0.9776, 0.1891, 0.9922, 0.1626, 0.9923, 0.8541, 0.6529, 0.8392, 0.6529, 0.8396, 0.5833, 0.8455, 0.5833, 0.5627, 0.754, 0.5826, 0.754, 0.5826, 0.8438, 0.5675, 0.8438, 0.7521, 0.9803, 0.7521, 0.9538, 0.7713, 0.9536, 0.7713, 0.98, 0.9744, 0.3121, 0.9695, 0.3151, 0.9637, 0.3151, 0.9588, 0.3122, 0.9559, 0.307, 0.9559, 0.3011, 0.9588, 0.2959, 0.9637, 0.2929, 0.9695, 0.2928, 0.9744, 0.2958, 0.9773, 0.3009, 0.9773, 0.3069, 0.839, 0.7431, 0.8195, 0.7431, 0.8244, 0.6529, 0.8392, 0.6529, 0.82, 0.9531, 0.8464, 0.9529, 0.8464, 0.9728, 0.82, 0.973, 0.8734, 0.7431, 0.8587, 0.7431, 0.8541, 0.6529, 0.8653, 0.6529, 0.5148, 0.7083, 0.5033, 0.7086, 0.4958, 0.6383, 0.5003, 0.6381, 0.82, 0.973, 0.8464, 0.9728, 0.846, 0.9881, 0.8195, 0.9883, 0.8392, 0.6529, 0.8244, 0.6529, 0.8339, 0.5833, 0.8396, 0.5833, 0.7002, 0.7238, 0.7198, 0.7238, 0.7201, 0.8139, 0.7051, 0.8139, 0.1838, 0.9032, 0.1574, 0.903, 0.1578, 0.8838, 0.1843, 0.884, 0.8027, 0.9262, 0.8032, 0.9414, 0.7525, 0.9354, 0.7521, 0.9228, 0.0922, 0.8458, 0.07766, 0.8462, 0.08697, 0.7771, 0.09262, 0.777, 0.4174, 0.9503, 0.4296, 0.9503, 0.4215, 0.9851, 0.4129, 0.9851, 0.4856, 0.9301, 0.5009, 0.9303, 0.4964, 0.9815, 0.4837, 0.9813, 0.8841, 0.8968, 0.9033, 0.8968, 0.903, 0.948, 0.8871, 0.948, 0.3201, 0.9279, 0.3201, 0.9476, 0.269, 0.9446, 0.269, 0.9283, 0.8032, 0.8871, 0.8027, 0.9064, 0.7521, 0.9063, 0.7525, 0.8904, 0.9154, 0.9263, 0.9154, 0.9116, 0.9664, 0.9172, 0.9664, 0.9295, 0.9154, 0.9655, 0.9154, 0.946, 0.9664, 0.9458, 0.9664, 0.9619, 0.4657, 0.9303, 0.4856, 0.9301, 0.4837, 0.9813, 0.4672, 0.9815, 0.3201, 0.9476, 0.3199, 0.9622, 0.2689, 0.9567, 0.269, 0.9446, 0.3199, 0.9084, 0.3201, 0.9279, 0.269, 0.9283, 0.2689, 0.9121, 0.9154, 0.946, 0.9154, 0.9263, 0.9664, 0.9295, 0.9664, 0.9458, 0.8027, 0.9064, 0.8027, 0.9262, 0.7521, 0.9228, 0.7521, 0.9063, 0.9707, 0.4774, 0.9649, 0.4877, 0.9547, 0.4937, 0.9429, 0.4937, 0.9328, 0.4878, 0.9269, 0.4775, 0.9269, 0.4657, 0.9328, 0.4554, 0.9429, 0.4494, 0.9547, 0.4494, 0.9649, 0.4553, 0.9707, 0.4656, 0.9559, 0.2078, 0.9559, 0.1914, 0.9908, 0.1959, 0.9908, 0.2074, 0.1464, 0.9774, 0.1468, 0.99, 0.1124, 0.9817, 0.1121, 0.9728, 0.9889, 0.03847, 0.9885, 0.05115, 0.9535, 0.04351, 0.9538, 0.03456, 0.9561, 0.2239, 0.9559, 0.2078, 0.9908, 0.2074, 0.9909, 0.2189, 0.9559, 0.1914, 0.9561, 0.1794, 0.9909, 0.1874, 0.9908, 0.1959, 0.513, 0.9439, 0.5292, 0.944, 0.5292, 0.9788, 0.5178, 0.9787, 0.1468, 0.945, 0.1464, 0.9609, 0.1121, 0.9612, 0.1124, 0.9499, 0.9885, 0.006056, 0.9889, 0.02196, 0.9538, 0.0229, 0.9535, 0.01167, 0.401, 0.9503, 0.4174, 0.9503, 0.4129, 0.9851, 0.4013, 0.9851, 0.1464, 0.9609, 0.1464, 0.9774, 0.1121, 0.9728, 0.1121, 0.9612, 0.9889, 0.02196, 0.9889, 0.03847, 0.9538, 0.03456, 0.9538, 0.0229, 0.1612, 0.7464, 0.1466, 0.7464, 0.1456, 0.6768, 0.1512, 0.6768, 0.9269, 0.00795, 0.9414, 0.006056, 0.9414, 0.09635, 0.9304, 0.09779, 0.5817, 0.9639, 0.5553, 0.9639, 0.5474, 0.9443, 0.5819, 0.9442, 0.7879, 0.6526, 0.7728, 0.6526, 0.7809, 0.5833, 0.7868, 0.5833, 0.7874, 0.5633, 0.7677, 0.5712, 0.7723, 0.4807, 0.7873, 0.4809, 0.5819, 0.9442, 0.5474, 0.9443, 0.5552, 0.9247, 0.5817, 0.9247, 0.3031, 0.8065, 0.2883, 0.8064, 0.2879, 0.7375, 0.2936, 0.7376, 0.308, 0.8963, 0.2886, 0.8961, 0.2883, 0.8064, 0.3031, 0.8065, 0.6687, 0.9896, 0.6423, 0.9896, 0.6423, 0.9744, 0.6687, 0.9744, 0.7873, 0.4809, 0.7723, 0.4807, 0.7811, 0.4104, 0.7869, 0.4105, 0.7677, 0.5712, 0.753, 0.5705, 0.7612, 0.4802, 0.7723, 0.4807, 0.6687, 0.9744, 0.6423, 0.9744, 0.6423, 0.9545, 0.6687, 0.9546, 0.2883, 0.8064, 0.2734, 0.8065, 0.2821, 0.7376, 0.2879, 0.7375, 0.8069, 0.5712, 0.7874, 0.5633, 0.7873, 0.4809, 0.802, 0.4807, 0.6687, 0.9546, 0.6423, 0.9545, 0.6423, 0.9353, 0.6687, 0.9353, 0.8024, 0.6528, 0.7879, 0.6526, 0.7868, 0.5833, 0.7924, 0.5833, 0.1471, 0.8366, 0.1273, 0.8366, 0.1316, 0.7464, 0.1466, 0.7464, 0.9581, 0.7913, 0.9845, 0.7914, 0.9847, 0.8067, 0.9582, 0.8066, 0.7723, 0.4807, 0.7612, 0.4802, 0.7768, 0.4102, 0.7811, 0.4104, 0.7683, 0.7427, 0.753, 0.7428, 0.7612, 0.6528, 0.7728, 0.6526, 0.9582, 0.8066, 0.9847, 0.8067, 0.9847, 0.8266, 0.9582, 0.8265, 0.7728, 0.6526, 0.7612, 0.6528, 0.7764, 0.5833, 0.7809, 0.5833, 0.8074, 0.7428, 0.7882, 0.7427, 0.7879, 0.6526, 0.8024, 0.6528, 0.9582, 0.8265, 0.9847, 0.8266, 0.9845, 0.8458, 0.9581, 0.8457, 0.1466, 0.7464, 0.1316, 0.7464, 0.1397, 0.6768, 0.1456, 0.6768, 0.2886, 0.8961, 0.2689, 0.8963, 0.2734, 0.8065, 0.2883, 0.8064, 0.6856, 0.9887, 0.6856, 0.9623, 0.7002, 0.9617, 0.7002, 0.9882, 0.7912, 0.9536, 0.797, 0.9536, 0.8019, 0.9565, 0.8048, 0.9616, 0.8048, 0.9675, 0.8019, 0.9727, 0.797, 0.9758, 0.7912, 0.9759, 0.7863, 0.973, 0.7834, 0.9679, 0.7834, 0.9619, 0.7863, 0.9567, 0.1273, 0.8366, 0.1121, 0.8366, 0.1201, 0.7464, 0.1316, 0.7464, 0.9847, 0.8971, 0.9583, 0.8971, 0.9581, 0.8774, 0.9845, 0.8774, 0.1664, 0.8366, 0.1471, 0.8366, 0.1466, 0.7464, 0.1612, 0.7464, 0.802, 0.4807, 0.7873, 0.4809, 0.7869, 0.4105, 0.7926, 0.4104, 0.9845, 0.8774, 0.9581, 0.8774, 0.9583, 0.8579, 0.9847, 0.8579, 0.1316, 0.7464, 0.1201, 0.7464, 0.1353, 0.6768, 0.1397, 0.6768, 0.7882, 0.7427, 0.7683, 0.7427, 0.7728, 0.6526, 0.7879, 0.6526, 0.5811, 0.9786, 0.5547, 0.9786, 0.5553, 0.9639, 0.5817, 0.9639, 0.006516, 0.9283, 0.006056, 0.9089, 0.05675, 0.9118, 0.05713, 0.928, 0.9304, 0.09779, 0.9414, 0.09635, 0.9321, 0.1667, 0.9279, 0.1672, 0.8355, 0.5364, 0.8514, 0.5364, 0.8462, 0.5712, 0.8349, 0.5712, 0.9466, 0.3294, 0.9661, 0.3296, 0.9627, 0.3808, 0.9465, 0.3806, 0.6581, 0.8679, 0.6727, 0.8683, 0.6727, 0.9195, 0.6606, 0.9192, 0.8195, 0.9255, 0.8195, 0.9055, 0.8706, 0.9062, 0.8706, 0.9227, 0.006056, 0.9628, 0.006516, 0.9481, 0.05713, 0.9443, 0.05675, 0.9565, 0.6856, 0.9146, 0.6856, 0.8953, 0.7366, 0.899, 0.7366, 0.915, 0.6856, 0.9496, 0.6856, 0.9344, 0.7366, 0.9315, 0.7366, 0.944, 0.9269, 0.3296, 0.9466, 0.3294, 0.9465, 0.3806, 0.9302, 0.3808, 0.8195, 0.9055, 0.8197, 0.8864, 0.8707, 0.8903, 0.8706, 0.9062, 0.8197, 0.9408, 0.8195, 0.9255, 0.8706, 0.9227, 0.8707, 0.9354, 0.6856, 0.9344, 0.6856, 0.9146, 0.7366, 0.915, 0.7366, 0.9315, 0.006516, 0.9481, 0.006516, 0.9283, 0.05713, 0.928, 0.05713, 0.9443, 0.3775, 0.9487, 0.3775, 0.9606, 0.3716, 0.9709, 0.3614, 0.9768, 0.3497, 0.9768, 0.3395, 0.9709, 0.3336, 0.9606, 0.3336, 0.9487, 0.3395, 0.9384, 0.3497, 0.9325, 0.3614, 0.9325, 0.3716, 0.9384, 0.9535, 0.09567, 0.9535, 0.07916, 0.9884, 0.07995, 0.9884, 0.09161, 0.9902, 0.2646, 0.9906, 0.2807, 0.9562, 0.2761, 0.9559, 0.2647, 0.9889, 0.1489, 0.9885, 0.1651, 0.9535, 0.1598, 0.9538, 0.1484, 0.9536, 0.1084, 0.9535, 0.09567, 0.9884, 0.09161, 0.9885, 0.1006, 0.9535, 0.07916, 0.9536, 0.06326, 0.9885, 0.06873, 0.9884, 0.07995, 0.9767, 0.5058, 0.9891, 0.5074, 0.9891, 0.5424, 0.9803, 0.5413, 0.9906, 0.236, 0.9902, 0.2482, 0.9559, 0.2532, 0.9562, 0.2445, 0.9885, 0.1205, 0.9889, 0.1326, 0.9538, 0.1369, 0.9535, 0.1283, 0.819, 0.5364, 0.8355, 0.5364, 0.8349, 0.5712, 0.8233, 0.5712, 0.9902, 0.2482, 0.9902, 0.2646, 0.9559, 0.2647, 0.9559, 0.2532, 0.9889, 0.1326, 0.9889, 0.1489, 0.9538, 0.1484, 0.9538, 0.1369, 0.6735, 0.6562, 0.5948, 0.6395, 0.5968, 0.4102, 0.6735, 0.4318, 0.6735, 0.6562, 0.6651, 0.7915, 0.6135, 0.7763, 0.5948, 0.6395, 0.6135, 0.7763, 0.6651, 0.7915, 0.6611, 0.8558, 0.6162, 0.8334, 0.8963, 0.5225, 0.8354, 0.4407, 0.8735, 0.4277, 0.9148, 0.4563, 0.8366, 0.3544, 0.8207, 0.2086, 0.88, 0.2327, 0.8789, 0.3707])
me_plane.materials.append(mat_material_001)
me_plane.materials.append(mat_material_004)
me_plane.materials.append(mat_material_003)
me_plane.materials.append(mat_material_005)
me_plane.materials.append(mat_material_009)
me_plane.use_remesh_fix_poles = True
me_plane.use_remesh_preserve_attributes = False
me_plane.update()

# ---- objects
ob_light = bpy.data.objects.new('Light', light_light)
ob_camera = bpy.data.objects.new('Camera', cam_camera)
ob_plane = bpy.data.objects.new('Plane', me_plane)

# ---- transforms, parenting, visibility, modifiers, constraints
ob_light.location = (4.076, 1.005, 5.904)
ob_light.rotation_euler = (0.6503, 0.05522, 1.866)
ob_light.lock_rotations_4d = False
ob_light.empty_display_type = 'ARROWS'
ob_light.color = (0.0, 0.0, 0.0, 0.0)
ob_light.lineart.crease_threshold = 0.0
ob_camera.location = (5.569, -4.593, 3.515)
ob_camera.rotation_euler = (1.109, 0.0, 0.8149)
ob_camera.lock_rotations_4d = False
ob_camera.empty_display_type = 'ARROWS'
ob_camera.color = (0.0, 0.0, 0.0, 0.0)
ob_camera.display_type = 'WIRE'
ob_camera.lineart.crease_threshold = 0.0
ob_plane.location = (0.0, 0.0, 0.0)
_m = ob_plane.modifiers.new('Mirror', 'MIRROR')
_m.use_clip = True

# ---- collection membership
col_collection.objects.link(ob_light)
col_collection.objects.link(ob_camera)
col_collection.objects.link(ob_plane)

# ---- scene / render settings (as saved in the file)
scene.camera = ob_camera
scene.frame_start = 1; scene.frame_end = 250; scene.frame_set(1)
scene.render.engine = 'CYCLES'
scene.render.resolution_x = 128
scene.render.resolution_y = 128
scene.render.film_transparent = True
scene.cycles.use_denoising = False
scene.cycles.sampling_pattern = 'TABULATED_SOBOL'
scene.cycles.use_light_tree = False
scene.cycles.bake_type = 'DIFFUSE'
scene.view_settings.view_transform = 'Standard'
bpy.context.view_layer.update()
